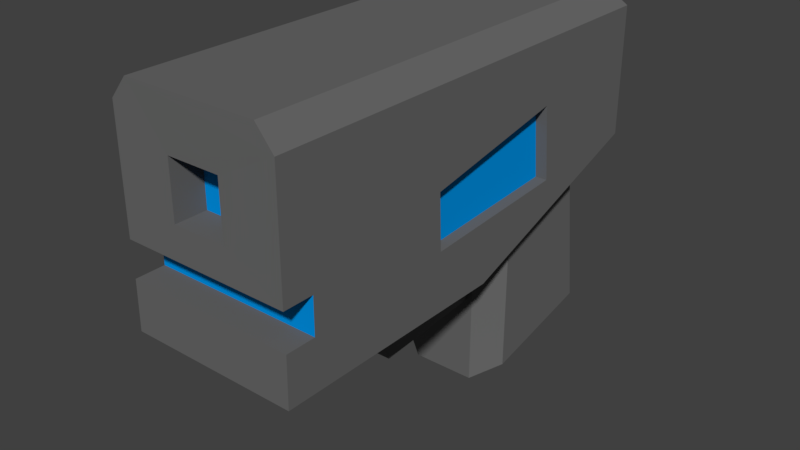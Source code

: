 # Source: Gun_Pistol.blend  (saved by Blender 2.78.0; exported with 4.5.12 LTS)
import bpy
from mathutils import Matrix  # noqa: F401  (used for matrix-valued properties, if any)

bpy.ops.wm.read_factory_settings(use_empty=True)
scene = bpy.context.scene
scene.name = 'Scene'

# ---- collections
col_collection_1 = bpy.data.collections.new('Collection 1'); scene.collection.children.link(col_collection_1)

# ---- materials (node trees are filled in below, after node groups)
mat_gunmat1 = bpy.data.materials.new('GunMat1')
mat_gunmat1.alpha_threshold = 0.0
mat_gunmat1.use_transparent_shadow = False
mat_gunmat1.diffuse_color = (0.1424, 0.1424, 0.1424, 1.0)
mat_gunmat1.roughness = 0.5
mat_gunmat2 = bpy.data.materials.new('GunMat2')
mat_gunmat2.alpha_threshold = 0.0
mat_gunmat2.use_transparent_shadow = False
mat_gunmat2.diffuse_color = (0.0, 0.2953, 0.8, 1.0)
mat_gunmat2.roughness = 0.5

# ---- material node trees

# ---- world
world_world = bpy.data.worlds.new('World'); scene.world = world_world
world_world.color = (0.05088, 0.05088, 0.05088)
world_world.use_sun_shadow = False
world_world.sun_shadow_jitter_overblur = 0.0
world_world.cycles.sampling_method = 'MANUAL'

# ---- meshes
me_cube_005 = bpy.data.meshes.new('Cube.005')
me_cube_005.from_pydata([(0.7082, -0.387, -2.513), (0.7082, 0.387, -2.513), (0.7116, 0.387, 0.0896), (1.192, 0.387, -2.178), (1.091, 0.387, 0.1109), (0.7116, -0.387, 0.0896), (1.091, -0.387, 0.1109), (1.192, -0.387, -2.178), (0.7626, 0.722, -0.107), (0.7599, 0.722, -2.312), (1.141, 0.722, -2.049), (1.061, 0.722, -0.09028), (0.7599, -0.722, -2.312), (0.7626, -0.722, -0.107), (1.061, -0.722, -0.09028), (1.141, -0.722, -2.049), (0.5319, -1.0, -1.0), (1.211, -1.0, 1.0), (0.5319, 1.0, -1.0), (1.211, 1.0, 1.0), (-0.2278, 1.0, -1.0), (-0.2278, 1.0, 1.0), (-0.2278, -1.0, -1.0), (-0.2278, -1.0, 1.0), (1.211, 1.0, 0.634), (1.211, 1.0, -0.2652), (1.211, -1.0, 0.634), (1.211, -1.0, -0.2652), (-0.2276, 0.3143, 0.7038), (-0.2276, -0.3143, 0.7038), (-0.2276, -0.3143, 0.1533), (-0.2276, 0.3143, 0.1533), (-0.1281, 0.3143, 0.1533), (-0.1281, -0.3143, 0.1533), (-0.1281, -0.3143, 0.7038), (-0.1281, 0.3143, 0.7038), (-0.2257, 1.0, -0.5165), (-0.2257, -1.0, -0.5165), (-0.133, -1.0, -0.5165), (-0.133, 1.0, -0.5165), (-0.2278, 0.7928, 1.208), (1.162, 0.7928, 1.208), (1.162, -0.7928, 1.208), (-0.2278, -0.7928, 1.208), (-0.133, 1.0, -0.1611), (-0.133, -1.0, -0.1611), (0.3365, -1.0, -0.4287), (0.8273, -1.0, -0.337), (0.3295, -1.0, 0.1125), (0.8048, -1.0, 0.3936), (-0.2278, -1.0, -0.1611), (-0.2278, 1.0, -0.1611), (0.5319, -0.3333, -1.0), (0.5319, 0.3333, -1.0), (0.02547, -1.0, -1.0), (0.2787, -1.0, -1.0), (0.2787, 1.0, -1.0), (0.02547, 1.0, -1.0), (-0.2278, 0.3333, -1.0), (-0.2278, -0.3333, -1.0), (0.02547, 0.3333, -1.0), (0.02547, -0.3333, -1.0), (0.2017, 0.3333, -1.0), (0.2017, -0.3333, -1.0), (0.3146, 0.3333, -1.0), (0.3146, -0.3333, -1.0), (0.3209, 0.3832, -1.659), (0.3209, -0.3832, -1.659), (0.4028, 0.3832, -1.409), (0.4028, -0.3832, -1.409), (0.7082, 0.129, -2.513), (0.7082, -0.129, -2.513), (0.7094, -0.387, -1.646), (0.7105, -0.387, -0.778), (0.7116, -0.129, 0.0896), (0.7116, 0.129, 0.0896), (0.7105, 0.387, -0.778), (0.7094, 0.387, -1.646), (0.7094, -0.3088, -1.637), (0.7094, 0.3088, -1.637), (0.7105, -0.3088, -1.286), (0.7105, 0.3088, -1.286), (0.827, 1.0, -0.337), (0.3371, 1.0, -0.4286), (0.805, 1.0, 0.3938), (0.3295, 1.0, 0.1125), (0.3365, -0.864, -0.4287), (0.8273, -0.864, -0.337), (0.3295, -0.864, 0.1125), (0.8048, -0.864, 0.3936), (0.827, 0.864, -0.337), (0.3371, 0.864, -0.4286), (0.805, 0.864, 0.3938), (0.3295, 0.864, 0.1125)], [], [(81, 75, 2, 76), (6, 5, 13, 14), (3, 4, 6, 7), (66, 79, 78, 67), (1, 3, 7, 0, 71, 70), (4, 2, 75, 74, 5, 6), (4, 3, 10, 11), (79, 66, 68, 81), (5, 73, 72, 0), (81, 68, 69, 80), (9, 8, 11, 10), (15, 14, 13, 12), (3, 1, 9, 10), (7, 6, 14, 15), (2, 4, 11, 8), (0, 7, 15, 12), (1, 77, 76, 2, 8, 9), (5, 0, 12, 13), (24, 19, 17, 26), (55, 54, 63), (23, 17, 42, 43), (18, 25, 27, 16, 52, 53), (25, 24, 26, 27), (33, 32, 31, 30), (35, 34, 29, 28), (25, 18, 56, 57, 20, 36, 39, 83, 82), (25, 82, 84, 24), (21, 19, 24, 84, 85, 44, 51), (34, 33, 30, 29), (23, 50, 45, 48, 49, 26, 17), (26, 49, 47, 27), (16, 27, 47, 46, 38, 37, 22, 54, 55), (32, 35, 28, 31), (17, 19, 41, 42), (38, 39, 36, 37), (44, 39, 38, 45), (19, 21, 40, 41), (46, 48, 45, 38), (46, 47, 87, 86), (42, 41, 40, 43), (37, 36, 20, 22), (32, 33, 34, 35), (50, 51, 44, 45), (59, 61, 54, 22), (65, 55, 63), (20, 57, 60, 58), (58, 60, 61, 59), (62, 56, 64), (65, 64, 18, 16), (57, 56, 62), (56, 18, 64), (62, 64, 68, 66), (16, 55, 65), (61, 60, 62, 63), (61, 63, 54), (66, 67, 69, 68), (63, 62, 66, 67), (65, 63, 67, 69), (64, 65, 69, 68), (70, 79, 77, 1), (79, 81, 76, 77), (0, 72, 78, 71), (71, 78, 79, 70), (72, 73, 80, 78), (67, 78, 80, 69), (73, 5, 74, 80), (80, 74, 75, 81), (60, 57, 62), (29, 23, 43, 40, 21, 28), (31, 28, 21, 51), (30, 31, 51, 50), (30, 50, 23, 29), (87, 89, 88, 86), (84, 82, 90, 92), (85, 83, 39, 44), (92, 90, 91, 93), (48, 46, 86, 88), (83, 85, 93, 91), (85, 84, 92, 93), (49, 48, 88, 89), (82, 83, 91, 90), (47, 49, 89, 87)])
me_cube_005.polygons.foreach_set('material_index', [0, 0, 0, 0, 0, 0, 0, 0, 0, 0, 0, 0, 0, 0, 0, 0, 0, 0, 0, 0, 0, 0, 0, 0, 0, 0, 0, 0, 0, 0, 0, 0, 0, 0, 0, 1, 0, 0, 0, 0, 0, 1, 0, 0, 0, 0, 0, 0, 0, 0, 0, 0, 0, 0, 0, 0, 0, 0, 0, 0, 0, 0, 0, 0, 0, 0, 0, 0, 0, 0, 0, 0, 1, 0, 0, 1, 0, 0, 0, 0, 0, 0])
me_cube_005.materials.append(mat_gunmat1)
me_cube_005.materials.append(mat_gunmat2)
me_cube_005.use_remesh_preserve_volume = False
me_cube_005.use_remesh_preserve_attributes = False
me_cube_005.use_mirror_vertex_groups = False
me_cube_005.update()

# ---- objects
ob_gun_laser = bpy.data.objects.new('Gun_Laser', me_cube_005)

# ---- transforms, parenting, visibility, modifiers, constraints
ob_gun_laser.location = (-0.1276, -0.4583, 1.222)
ob_gun_laser.rotation_euler = (0.0, -0.0, 1.571)
ob_gun_laser.scale = (0.292, 0.07781, 0.09317)
ob_gun_laser.lineart.crease_threshold = 0.0

# ---- collection membership
col_collection_1.objects.link(ob_gun_laser)

# ---- scene / render settings (as saved in the file)
scene.frame_start = 1; scene.frame_end = 31; scene.frame_set(1)
scene.render.engine = 'BLENDER_EEVEE_NEXT'
scene.render.resolution_percentage = 50
scene.render.dither_intensity = 0.0
scene.cycles.use_denoising = False
scene.cycles.samples = 128
scene.cycles.sampling_pattern = 'TABULATED_SOBOL'
scene.cycles.light_sampling_threshold = 0.0
scene.cycles.use_adaptive_sampling = False
scene.cycles.use_light_tree = False
scene.cycles.blur_glossy = 0.0
scene.cycles.sample_clamp_indirect = 0.0
scene.view_settings.view_transform = 'Standard'
bpy.context.view_layer.update()

# ---- added for rendering (the .blend has no active camera and no usable light): camera, sun
cam_auto = bpy.data.cameras.new('AutoCamera')
cam_auto.lens = 50.0
cam_auto.sensor_width = 36.0
cam_auto.clip_end = 1000.0
ob_auto_camera = bpy.data.objects.new('AutoCamera', cam_auto)
scene.collection.objects.link(ob_auto_camera)
ob_auto_camera.location = (0.396604, -0.9437, 1.58068)
ob_auto_camera.rotation_euler = (1.09748, -7.21219e-08, 0.694738)
scene.camera = ob_auto_camera
light_auto_sun = bpy.data.lights.new('AutoSun', 'SUN')
light_auto_sun.energy = 3.0
light_auto_sun.angle = 0.0523599
ob_auto_sun = bpy.data.objects.new('AutoSun', light_auto_sun)
scene.collection.objects.link(ob_auto_sun)
ob_auto_sun.rotation_euler = (0.872665, 0.174533, 0.523599)
bpy.context.view_layer.update()
